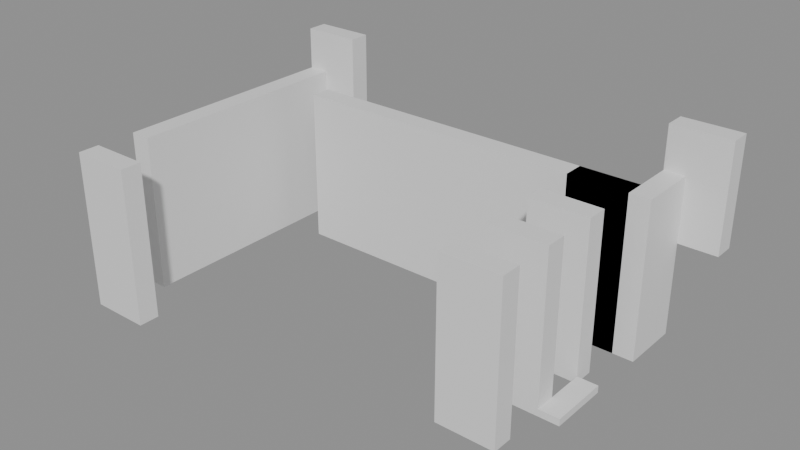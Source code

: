 # Source: building_lego.blend  (saved by Blender 5.0.119; exported with 4.5.12 LTS)
import bpy
from mathutils import Matrix  # noqa: F401  (used for matrix-valued properties, if any)

bpy.ops.wm.read_factory_settings(use_empty=True)
scene = bpy.context.scene
scene.name = 'Scene'

# ---- collections
col_01_paredes_externas = bpy.data.collections.new('01_Paredes_Externas'); scene.collection.children.link(col_01_paredes_externas)
col_02_paredes_internas = bpy.data.collections.new('02_Paredes_Internas'); scene.collection.children.link(col_02_paredes_internas)

# ---- materials (node trees are filled in below, after node groups)
mat_mat_parede_externa = bpy.data.materials.new('Mat_Parede_Externa')
mat_mat_parede_interna = bpy.data.materials.new('Mat_Parede_Interna')

# ---- material node trees
mat_mat_parede_externa.use_nodes = True; mat_mat_parede_externa.node_tree.nodes.clear()
_N = mat_mat_parede_externa.node_tree.nodes; _L = mat_mat_parede_externa.node_tree.links
n0 = _N.new('ShaderNodeBsdfPrincipled'); n0.name = 'BSDF - Pré-fundamentado'; n0.location = (-200, 100)
n1 = _N.new('ShaderNodeOutputMaterial'); n1.name = 'Saída de material'; n1.location = (200, 100)
_L.new(n0.outputs[0], n1.inputs[0])
n1.is_active_output = True
mat_mat_parede_interna.use_nodes = True; mat_mat_parede_interna.node_tree.nodes.clear()
_N = mat_mat_parede_interna.node_tree.nodes; _L = mat_mat_parede_interna.node_tree.links
n0 = _N.new('ShaderNodeBsdfPrincipled'); n0.name = 'BSDF - Pré-fundamentado'; n0.location = (-200, 100)
n1 = _N.new('ShaderNodeOutputMaterial'); n1.name = 'Saída de material'; n1.location = (200, 100)
_L.new(n0.outputs[0], n1.inputs[0])
n1.is_active_output = True

# ---- meshes
me_bloco_dungeon_wall_4112_2653_z_50 = bpy.data.meshes.new('Bloco_dungeon_wall_4112_2653_z-50')
me_bloco_dungeon_wall_4112_2653_z_50.from_pydata([(-0.5, -0.175, -1.32), (0.5, -0.175, -1.32), (0.5, 0.175, -1.32), (-0.5, 0.175, -1.32), (-0.5, -0.175, 1.32), (0.5, -0.175, 1.32), (0.5, 0.175, 1.32), (-0.5, 0.175, 1.32)], [], [(0, 1, 2, 3), (4, 7, 6, 5), (0, 4, 5, 1), (2, 6, 7, 3), (0, 3, 7, 4), (1, 5, 6, 2)])
me_bloco_dungeon_wall_4112_2653_z_50.materials.append(mat_mat_parede_externa)
me_bloco_dungeon_wall_4112_2653_z_50.update()
me_bloco_wall_torch_4112_2658_z_37 = bpy.data.meshes.new('Bloco_wall_torch_4112_2658_z-37')
me_bloco_wall_torch_4112_2658_z_37.from_pydata([(-0.5, -0.175, -0.9), (0.5, -0.175, -0.9), (0.5, 0.175, -0.9), (-0.5, 0.175, -0.9), (-0.5, -0.175, 0.9), (0.5, -0.175, 0.9), (0.5, 0.175, 0.9), (-0.5, 0.175, 0.9)], [], [(0, 1, 2, 3), (4, 7, 6, 5), (0, 4, 5, 1), (2, 6, 7, 3), (0, 3, 7, 4), (1, 5, 6, 2)])
me_bloco_wall_torch_4112_2658_z_37.materials.append(mat_mat_parede_externa)
me_bloco_wall_torch_4112_2658_z_37.update()
me_bloco_wall_torch_4119_2658_z_37 = bpy.data.meshes.new('Bloco_wall_torch_4119_2658_z-37')
me_bloco_wall_torch_4119_2658_z_37.from_pydata([(-0.5, -0.175, -0.9), (0.5, -0.175, -0.9), (0.5, 0.175, -0.9), (-0.5, 0.175, -0.9), (-0.5, -0.175, 0.9), (0.5, -0.175, 0.9), (0.5, 0.175, 0.9), (-0.5, 0.175, 0.9)], [], [(0, 1, 2, 3), (4, 7, 6, 5), (0, 4, 5, 1), (2, 6, 7, 3), (0, 3, 7, 4), (1, 5, 6, 2)])
me_bloco_wall_torch_4119_2658_z_37.materials.append(mat_mat_parede_externa)
me_bloco_wall_torch_4119_2658_z_37.update()
me_bloco_dungeon_wall_4112_2654_z_50 = bpy.data.meshes.new('Bloco_dungeon_wall_4112_2654_z-50')
me_bloco_dungeon_wall_4112_2654_z_50.from_pydata([(-0.175, -0.5, -1.32), (0.175, -0.5, -1.32), (0.175, 0.5, -1.32), (-0.175, 0.5, -1.32), (-0.175, -0.5, 1.32), (0.175, -0.5, 1.32), (0.175, 0.5, 1.32), (-0.175, 0.5, 1.32)], [], [(0, 1, 2, 3), (4, 7, 6, 5), (0, 4, 5, 1), (2, 6, 7, 3), (0, 3, 7, 4), (1, 5, 6, 2)])
me_bloco_dungeon_wall_4112_2654_z_50.materials.append(mat_mat_parede_externa)
me_bloco_dungeon_wall_4112_2654_z_50.update()
me_bloco_dungeon_wall_4112_2655_z_50 = bpy.data.meshes.new('Bloco_dungeon_wall_4112_2655_z-50')
me_bloco_dungeon_wall_4112_2655_z_50.from_pydata([(-0.175, -0.5, -1.32), (0.175, -0.5, -1.32), (0.175, 0.5, -1.32), (-0.175, 0.5, -1.32), (-0.175, -0.5, 1.32), (0.175, -0.5, 1.32), (0.175, 0.5, 1.32), (-0.175, 0.5, 1.32)], [], [(0, 1, 2, 3), (4, 7, 6, 5), (0, 4, 5, 1), (2, 6, 7, 3), (0, 3, 7, 4), (1, 5, 6, 2)])
me_bloco_dungeon_wall_4112_2655_z_50.materials.append(mat_mat_parede_externa)
me_bloco_dungeon_wall_4112_2655_z_50.update()
me_bloco_dungeon_wall_4112_2656_z_50 = bpy.data.meshes.new('Bloco_dungeon_wall_4112_2656_z-50')
me_bloco_dungeon_wall_4112_2656_z_50.from_pydata([(-0.175, -0.5, -1.32), (0.175, -0.5, -1.32), (0.175, 0.5, -1.32), (-0.175, 0.5, -1.32), (-0.175, -0.5, 1.32), (0.175, -0.5, 1.32), (0.175, 0.5, 1.32), (-0.175, 0.5, 1.32)], [], [(0, 1, 2, 3), (4, 7, 6, 5), (0, 4, 5, 1), (2, 6, 7, 3), (0, 3, 7, 4), (1, 5, 6, 2)])
me_bloco_dungeon_wall_4112_2656_z_50.materials.append(mat_mat_parede_externa)
me_bloco_dungeon_wall_4112_2656_z_50.update()
me_bloco_dungeon_wall_4112_2657_z_50 = bpy.data.meshes.new('Bloco_dungeon_wall_4112_2657_z-50')
me_bloco_dungeon_wall_4112_2657_z_50.from_pydata([(-0.175, -0.5, -1.32), (0.175, -0.5, -1.32), (0.175, 0.5, -1.32), (-0.175, 0.5, -1.32), (-0.175, -0.5, 1.32), (0.175, -0.5, 1.32), (0.175, 0.5, 1.32), (-0.175, 0.5, 1.32)], [], [(0, 1, 2, 3), (4, 7, 6, 5), (0, 4, 5, 1), (2, 6, 7, 3), (0, 3, 7, 4), (1, 5, 6, 2)])
me_bloco_dungeon_wall_4112_2657_z_50.materials.append(mat_mat_parede_externa)
me_bloco_dungeon_wall_4112_2657_z_50.update()
me_bloco_skeleton_4119_2655_z_50 = bpy.data.meshes.new('Bloco_skeleton_4119_2655_z-50')
me_bloco_skeleton_4119_2655_z_50.from_pydata([(-0.175, -0.5, -0.06), (0.175, -0.5, -0.06), (0.175, 0.5, -0.06), (-0.175, 0.5, -0.06), (-0.175, -0.5, 0.06), (0.175, -0.5, 0.06), (0.175, 0.5, 0.06), (-0.175, 0.5, 0.06)], [], [(0, 1, 2, 3), (4, 7, 6, 5), (0, 4, 5, 1), (2, 6, 7, 3), (0, 3, 7, 4), (1, 5, 6, 2)])
me_bloco_skeleton_4119_2655_z_50.materials.append(mat_mat_parede_externa)
me_bloco_skeleton_4119_2655_z_50.update()
me_bloco_dungeon_wall_4119_2657_z_50 = bpy.data.meshes.new('Bloco_dungeon_wall_4119_2657_z-50')
me_bloco_dungeon_wall_4119_2657_z_50.from_pydata([(-0.175, -0.5, -1.32), (0.175, -0.5, -1.32), (0.175, 0.5, -1.32), (-0.175, 0.5, -1.32), (-0.175, -0.5, 1.32), (0.175, -0.5, 1.32), (0.175, 0.5, 1.32), (-0.175, 0.5, 1.32)], [], [(0, 1, 2, 3), (4, 7, 6, 5), (0, 4, 5, 1), (2, 6, 7, 3), (0, 3, 7, 4), (1, 5, 6, 2)])
me_bloco_dungeon_wall_4119_2657_z_50.materials.append(mat_mat_parede_externa)
me_bloco_dungeon_wall_4119_2657_z_50.update()
me_bloco_dungeon_wall_4118_2654_z_50 = bpy.data.meshes.new('Bloco_dungeon_wall_4118_2654_z-50')
me_bloco_dungeon_wall_4118_2654_z_50.from_pydata([(-0.5, -0.175, -1.32), (0.5, -0.175, -1.32), (0.5, 0.175, -1.32), (-0.5, 0.175, -1.32), (-0.5, -0.175, 1.32), (0.5, -0.175, 1.32), (0.5, 0.175, 1.32), (-0.5, 0.175, 1.32)], [], [(0, 1, 2, 3), (4, 7, 6, 5), (0, 4, 5, 1), (2, 6, 7, 3), (0, 3, 7, 4), (1, 5, 6, 2)])
me_bloco_dungeon_wall_4118_2654_z_50.materials.append(mat_mat_parede_interna)
me_bloco_dungeon_wall_4118_2654_z_50.update()
me_bloco_dungeon_wall_4118_2655_z_50 = bpy.data.meshes.new('Bloco_dungeon_wall_4118_2655_z-50')
me_bloco_dungeon_wall_4118_2655_z_50.from_pydata([(-0.5, -0.175, -1.32), (0.5, -0.175, -1.32), (0.5, 0.175, -1.32), (-0.5, 0.175, -1.32), (-0.5, -0.175, 1.32), (0.5, -0.175, 1.32), (0.5, 0.175, 1.32), (-0.5, 0.175, 1.32)], [], [(0, 1, 2, 3), (4, 7, 6, 5), (0, 4, 5, 1), (2, 6, 7, 3), (0, 3, 7, 4), (1, 5, 6, 2)])
me_bloco_dungeon_wall_4118_2655_z_50.materials.append(mat_mat_parede_interna)
me_bloco_dungeon_wall_4118_2655_z_50.update()
me_bloco_dungeon_wall_4118_2656_z_50 = bpy.data.meshes.new('Bloco_dungeon_wall_4118_2656_z-50')
me_bloco_dungeon_wall_4118_2656_z_50.from_pydata([(-0.5, -0.175, -1.32), (0.5, -0.175, -1.32), (0.5, 0.175, -1.32), (-0.5, 0.175, -1.32), (-0.5, -0.175, 1.32), (0.5, -0.175, 1.32), (0.5, 0.175, 1.32), (-0.5, 0.175, 1.32)], [], [(0, 1, 2, 3), (4, 7, 6, 5), (0, 4, 5, 1), (2, 6, 7, 3), (0, 3, 7, 4), (1, 5, 6, 2)])
me_bloco_dungeon_wall_4118_2656_z_50.materials.append(mat_mat_parede_interna)
me_bloco_dungeon_wall_4118_2656_z_50.update()
me_bloco_dungeon_arch_4113_2657_z_50 = bpy.data.meshes.new('Bloco_dungeon_arch_4113_2657_z-50')
me_bloco_dungeon_arch_4113_2657_z_50.from_pydata([(-0.5, -0.175, -1.32), (0.5, -0.175, -1.32), (0.5, 0.175, -1.32), (-0.5, 0.175, -1.32), (-0.5, -0.175, 1.32), (0.5, -0.175, 1.32), (0.5, 0.175, 1.32), (-0.5, 0.175, 1.32)], [], [(0, 1, 2, 3), (4, 7, 6, 5), (0, 4, 5, 1), (2, 6, 7, 3), (0, 3, 7, 4), (1, 5, 6, 2)])
me_bloco_dungeon_arch_4113_2657_z_50.materials.append(mat_mat_parede_interna)
me_bloco_dungeon_arch_4113_2657_z_50.update()
me_bloco_dungeon_arch_4114_2657_z_50 = bpy.data.meshes.new('Bloco_dungeon_arch_4114_2657_z-50')
me_bloco_dungeon_arch_4114_2657_z_50.from_pydata([(-0.5, -0.175, -1.32), (0.5, -0.175, -1.32), (0.5, 0.175, -1.32), (-0.5, 0.175, -1.32), (-0.5, -0.175, 1.32), (0.5, -0.175, 1.32), (0.5, 0.175, 1.32), (-0.5, 0.175, 1.32)], [], [(0, 1, 2, 3), (4, 7, 6, 5), (0, 4, 5, 1), (2, 6, 7, 3), (0, 3, 7, 4), (1, 5, 6, 2)])
me_bloco_dungeon_arch_4114_2657_z_50.materials.append(mat_mat_parede_interna)
me_bloco_dungeon_arch_4114_2657_z_50.update()
me_bloco_dungeon_arch_4115_2657_z_50 = bpy.data.meshes.new('Bloco_dungeon_arch_4115_2657_z-50')
me_bloco_dungeon_arch_4115_2657_z_50.from_pydata([(-0.5, -0.175, -1.32), (0.5, -0.175, -1.32), (0.5, 0.175, -1.32), (-0.5, 0.175, -1.32), (-0.5, -0.175, 1.32), (0.5, -0.175, 1.32), (0.5, 0.175, 1.32), (-0.5, 0.175, 1.32)], [], [(0, 1, 2, 3), (4, 7, 6, 5), (0, 4, 5, 1), (2, 6, 7, 3), (0, 3, 7, 4), (1, 5, 6, 2)])
me_bloco_dungeon_arch_4115_2657_z_50.materials.append(mat_mat_parede_interna)
me_bloco_dungeon_arch_4115_2657_z_50.update()
me_bloco_dungeon_arch_4116_2657_z_50 = bpy.data.meshes.new('Bloco_dungeon_arch_4116_2657_z-50')
me_bloco_dungeon_arch_4116_2657_z_50.from_pydata([(-0.5, -0.175, -1.32), (0.5, -0.175, -1.32), (0.5, 0.175, -1.32), (-0.5, 0.175, -1.32), (-0.5, -0.175, 1.32), (0.5, -0.175, 1.32), (0.5, 0.175, 1.32), (-0.5, 0.175, 1.32)], [], [(0, 1, 2, 3), (4, 7, 6, 5), (0, 4, 5, 1), (2, 6, 7, 3), (0, 3, 7, 4), (1, 5, 6, 2)])
me_bloco_dungeon_arch_4116_2657_z_50.materials.append(mat_mat_parede_interna)
me_bloco_dungeon_arch_4116_2657_z_50.update()
me_bloco_dungeon_arch_4117_2657_z_50 = bpy.data.meshes.new('Bloco_dungeon_arch_4117_2657_z-50')
me_bloco_dungeon_arch_4117_2657_z_50.from_pydata([(-0.5, -0.175, -1.32), (0.5, -0.175, -1.32), (0.5, 0.175, -1.32), (-0.5, 0.175, -1.32), (-0.5, -0.175, 1.32), (0.5, -0.175, 1.32), (0.5, 0.175, 1.32), (-0.5, 0.175, 1.32)], [], [(0, 1, 2, 3), (4, 7, 6, 5), (0, 4, 5, 1), (2, 6, 7, 3), (0, 3, 7, 4), (1, 5, 6, 2)])
me_bloco_dungeon_arch_4117_2657_z_50.materials.append(mat_mat_parede_interna)
me_bloco_dungeon_arch_4117_2657_z_50.update()
me_bloco_dungeon_wall_4118_2657_z_50 = bpy.data.meshes.new('Bloco_dungeon_wall_4118_2657_z-50')
me_bloco_dungeon_wall_4118_2657_z_50.from_pydata([(-0.5, -0.175, -1.32), (0.5, -0.175, -1.32), (0.5, 0.175, -1.32), (-0.5, 0.175, -1.32), (-0.5, -0.175, 1.32), (0.5, -0.175, 1.32), (0.5, 0.175, 1.32), (-0.5, 0.175, 1.32)], [], [(0, 1, 2, 3), (4, 7, 6, 5), (0, 4, 5, 1), (2, 6, 7, 3), (0, 3, 7, 4), (1, 5, 6, 2)])
me_bloco_dungeon_wall_4118_2657_z_50.materials.append(mat_mat_parede_interna)
me_bloco_dungeon_wall_4118_2657_z_50.update()
me_bloco_dungeon_arch_4118_2657_z_50 = bpy.data.meshes.new('Bloco_dungeon_arch_4118_2657_z-50')
me_bloco_dungeon_arch_4118_2657_z_50.from_pydata([(-0.5, -0.175, -1.32), (0.5, -0.175, -1.32), (0.5, 0.175, -1.32), (-0.5, 0.175, -1.32), (-0.5, -0.175, 1.32), (0.5, -0.175, 1.32), (0.5, 0.175, 1.32), (-0.5, 0.175, 1.32)], [], [(0, 1, 2, 3), (4, 7, 6, 5), (0, 4, 5, 1), (2, 6, 7, 3), (0, 3, 7, 4), (1, 5, 6, 2)])
me_bloco_dungeon_arch_4118_2657_z_50.materials.append(mat_mat_parede_interna)
me_bloco_dungeon_arch_4118_2657_z_50.update()

# ---- objects
ob_parede_externa_norte_y2653_x4112_4112 = bpy.data.objects.new('Parede_Externa_Norte_Y2653_X4112_4112', None)
ob_bloco_dungeon_wall_4112_2653_z_50 = bpy.data.objects.new('Bloco_dungeon_wall_4112_2653_z-50', me_bloco_dungeon_wall_4112_2653_z_50)
ob_parede_externa_sul_y2658_x4112_4112 = bpy.data.objects.new('Parede_Externa_Sul_Y2658_X4112_4112', None)
ob_bloco_wall_torch_4112_2658_z_37 = bpy.data.objects.new('Bloco_wall_torch_4112_2658_z-37', me_bloco_wall_torch_4112_2658_z_37)
ob_parede_externa_sul_y2658_x4119_4119 = bpy.data.objects.new('Parede_Externa_Sul_Y2658_X4119_4119', None)
ob_bloco_wall_torch_4119_2658_z_37 = bpy.data.objects.new('Bloco_wall_torch_4119_2658_z-37', me_bloco_wall_torch_4119_2658_z_37)
ob_parede_externa_oeste_x4112_y2654_2657 = bpy.data.objects.new('Parede_Externa_Oeste_X4112_Y2654_2657', None)
ob_bloco_dungeon_wall_4112_2654_z_50 = bpy.data.objects.new('Bloco_dungeon_wall_4112_2654_z-50', me_bloco_dungeon_wall_4112_2654_z_50)
ob_bloco_dungeon_wall_4112_2655_z_50 = bpy.data.objects.new('Bloco_dungeon_wall_4112_2655_z-50', me_bloco_dungeon_wall_4112_2655_z_50)
ob_bloco_dungeon_wall_4112_2656_z_50 = bpy.data.objects.new('Bloco_dungeon_wall_4112_2656_z-50', me_bloco_dungeon_wall_4112_2656_z_50)
ob_bloco_dungeon_wall_4112_2657_z_50 = bpy.data.objects.new('Bloco_dungeon_wall_4112_2657_z-50', me_bloco_dungeon_wall_4112_2657_z_50)
ob_parede_externa_leste_x4119_y2655_2657 = bpy.data.objects.new('Parede_Externa_Leste_X4119_Y2655_2657', None)
ob_bloco_skeleton_4119_2655_z_50 = bpy.data.objects.new('Bloco_skeleton_4119_2655_z-50', me_bloco_skeleton_4119_2655_z_50)
ob_bloco_dungeon_wall_4119_2657_z_50 = bpy.data.objects.new('Bloco_dungeon_wall_4119_2657_z-50', me_bloco_dungeon_wall_4119_2657_z_50)
ob_parede_interna_ew_02_y2654_x4118_4118 = bpy.data.objects.new('Parede_Interna_EW_02_Y2654_X4118_4118', None)
ob_bloco_dungeon_wall_4118_2654_z_50 = bpy.data.objects.new('Bloco_dungeon_wall_4118_2654_z-50', me_bloco_dungeon_wall_4118_2654_z_50)
ob_parede_interna_ew_03_y2655_x4118_4118 = bpy.data.objects.new('Parede_Interna_EW_03_Y2655_X4118_4118', None)
ob_bloco_dungeon_wall_4118_2655_z_50 = bpy.data.objects.new('Bloco_dungeon_wall_4118_2655_z-50', me_bloco_dungeon_wall_4118_2655_z_50)
ob_parede_interna_ew_04_y2656_x4118_4118 = bpy.data.objects.new('Parede_Interna_EW_04_Y2656_X4118_4118', None)
ob_bloco_dungeon_wall_4118_2656_z_50 = bpy.data.objects.new('Bloco_dungeon_wall_4118_2656_z-50', me_bloco_dungeon_wall_4118_2656_z_50)
ob_parede_interna_ew_05_y2657_x4113_4118 = bpy.data.objects.new('Parede_Interna_EW_05_Y2657_X4113_4118', None)
ob_bloco_dungeon_arch_4113_2657_z_50 = bpy.data.objects.new('Bloco_dungeon_arch_4113_2657_z-50', me_bloco_dungeon_arch_4113_2657_z_50)
ob_bloco_dungeon_arch_4114_2657_z_50 = bpy.data.objects.new('Bloco_dungeon_arch_4114_2657_z-50', me_bloco_dungeon_arch_4114_2657_z_50)
ob_bloco_dungeon_arch_4115_2657_z_50 = bpy.data.objects.new('Bloco_dungeon_arch_4115_2657_z-50', me_bloco_dungeon_arch_4115_2657_z_50)
ob_bloco_dungeon_arch_4116_2657_z_50 = bpy.data.objects.new('Bloco_dungeon_arch_4116_2657_z-50', me_bloco_dungeon_arch_4116_2657_z_50)
ob_bloco_dungeon_arch_4117_2657_z_50 = bpy.data.objects.new('Bloco_dungeon_arch_4117_2657_z-50', me_bloco_dungeon_arch_4117_2657_z_50)
ob_bloco_dungeon_wall_4118_2657_z_50 = bpy.data.objects.new('Bloco_dungeon_wall_4118_2657_z-50', me_bloco_dungeon_wall_4118_2657_z_50)
ob_bloco_dungeon_arch_4118_2657_z_50 = bpy.data.objects.new('Bloco_dungeon_arch_4118_2657_z-50', me_bloco_dungeon_arch_4118_2657_z_50)

# ---- transforms, parenting, visibility, modifiers, constraints
ob_parede_externa_norte_y2653_x4112_4112.location = (-3.5, -2.5, 0.0)
ob_parede_externa_norte_y2653_x4112_4112.empty_display_type = 'CUBE'
ob_bloco_dungeon_wall_4112_2653_z_50.parent = ob_parede_externa_norte_y2653_x4112_4112
ob_bloco_dungeon_wall_4112_2653_z_50.matrix_parent_inverse = Matrix(((1.0, -0.0, 0.0, 3.5), (-0.0, 1.0, -0.0, 2.5), (0.0, -0.0, 1.0, -0.0), (-0.0, 0.0, -0.0, 1.0)))
ob_bloco_dungeon_wall_4112_2653_z_50.location = (-3.5, -2.825, 1.32)
ob_parede_externa_sul_y2658_x4112_4112.location = (-3.5, 2.5, 1.56)
ob_parede_externa_sul_y2658_x4112_4112.empty_display_type = 'CUBE'
ob_bloco_wall_torch_4112_2658_z_37.parent = ob_parede_externa_sul_y2658_x4112_4112
ob_bloco_wall_torch_4112_2658_z_37.matrix_parent_inverse = Matrix(((1.0, -0.0, 0.0, 3.5), (-0.0, 1.0, -0.0, -2.5), (0.0, -0.0, 1.0, -1.56), (-0.0, 0.0, -0.0, 1.0)))
ob_bloco_wall_torch_4112_2658_z_37.location = (-3.5, 2.175, 2.46)
ob_parede_externa_sul_y2658_x4119_4119.location = (3.5, 2.5, 1.56)
ob_parede_externa_sul_y2658_x4119_4119.empty_display_type = 'CUBE'
ob_bloco_wall_torch_4119_2658_z_37.parent = ob_parede_externa_sul_y2658_x4119_4119
ob_bloco_wall_torch_4119_2658_z_37.matrix_parent_inverse = Matrix(((1.0, -0.0, 0.0, -3.5), (-0.0, 1.0, -0.0, -2.5), (0.0, -0.0, 1.0, -1.56), (-0.0, 0.0, -0.0, 1.0)))
ob_bloco_wall_torch_4119_2658_z_37.location = (3.5, 2.175, 2.46)
ob_parede_externa_oeste_x4112_y2654_2657.location = (-3.5, 0.0, 0.0)
ob_parede_externa_oeste_x4112_y2654_2657.empty_display_type = 'CUBE'
ob_bloco_dungeon_wall_4112_2654_z_50.parent = ob_parede_externa_oeste_x4112_y2654_2657
ob_bloco_dungeon_wall_4112_2654_z_50.matrix_parent_inverse = Matrix(((1.0, -0.0, 0.0, 3.5), (-0.0, 1.0, -0.0, 0.0), (0.0, -0.0, 1.0, -0.0), (-0.0, 0.0, -0.0, 1.0)))
ob_bloco_dungeon_wall_4112_2654_z_50.location = (-3.825, -1.5, 1.32)
ob_bloco_dungeon_wall_4112_2655_z_50.parent = ob_parede_externa_oeste_x4112_y2654_2657
ob_bloco_dungeon_wall_4112_2655_z_50.matrix_parent_inverse = Matrix(((1.0, -0.0, 0.0, 3.5), (-0.0, 1.0, -0.0, 0.0), (0.0, -0.0, 1.0, -0.0), (-0.0, 0.0, -0.0, 1.0)))
ob_bloco_dungeon_wall_4112_2655_z_50.location = (-3.825, -0.5, 1.32)
ob_bloco_dungeon_wall_4112_2656_z_50.parent = ob_parede_externa_oeste_x4112_y2654_2657
ob_bloco_dungeon_wall_4112_2656_z_50.matrix_parent_inverse = Matrix(((1.0, -0.0, 0.0, 3.5), (-0.0, 1.0, -0.0, 0.0), (0.0, -0.0, 1.0, -0.0), (-0.0, 0.0, -0.0, 1.0)))
ob_bloco_dungeon_wall_4112_2656_z_50.location = (-3.825, 0.5, 1.32)
ob_bloco_dungeon_wall_4112_2657_z_50.parent = ob_parede_externa_oeste_x4112_y2654_2657
ob_bloco_dungeon_wall_4112_2657_z_50.matrix_parent_inverse = Matrix(((1.0, -0.0, 0.0, 3.5), (-0.0, 1.0, -0.0, 0.0), (0.0, -0.0, 1.0, -0.0), (-0.0, 0.0, -0.0, 1.0)))
ob_bloco_dungeon_wall_4112_2657_z_50.location = (-3.825, 1.5, 1.32)
ob_parede_externa_leste_x4119_y2655_2657.location = (3.5, 0.5, 0.0)
ob_parede_externa_leste_x4119_y2655_2657.empty_display_type = 'CUBE'
ob_bloco_skeleton_4119_2655_z_50.parent = ob_parede_externa_leste_x4119_y2655_2657
ob_bloco_skeleton_4119_2655_z_50.matrix_parent_inverse = Matrix(((1.0, -0.0, 0.0, -3.5), (-0.0, 1.0, -0.0, -0.5), (0.0, -0.0, 1.0, -0.0), (-0.0, 0.0, -0.0, 1.0)))
ob_bloco_skeleton_4119_2655_z_50.location = (3.175, -0.5, 0.06)
ob_bloco_dungeon_wall_4119_2657_z_50.parent = ob_parede_externa_leste_x4119_y2655_2657
ob_bloco_dungeon_wall_4119_2657_z_50.matrix_parent_inverse = Matrix(((1.0, -0.0, 0.0, -3.5), (-0.0, 1.0, -0.0, -0.5), (0.0, -0.0, 1.0, -0.0), (-0.0, 0.0, -0.0, 1.0)))
ob_bloco_dungeon_wall_4119_2657_z_50.location = (3.175, 1.5, 1.32)
ob_parede_interna_ew_02_y2654_x4118_4118.location = (2.5, -1.5, 0.0)
ob_parede_interna_ew_02_y2654_x4118_4118.empty_display_type = 'CUBE'
ob_bloco_dungeon_wall_4118_2654_z_50.parent = ob_parede_interna_ew_02_y2654_x4118_4118
ob_bloco_dungeon_wall_4118_2654_z_50.matrix_parent_inverse = Matrix(((1.0, -0.0, 0.0, -2.5), (-0.0, 1.0, -0.0, 1.5), (0.0, -0.0, 1.0, -0.0), (-0.0, 0.0, -0.0, 1.0)))
ob_bloco_dungeon_wall_4118_2654_z_50.location = (2.5, -1.825, 1.32)
ob_parede_interna_ew_03_y2655_x4118_4118.location = (2.5, -0.5, 0.0)
ob_parede_interna_ew_03_y2655_x4118_4118.empty_display_type = 'CUBE'
ob_bloco_dungeon_wall_4118_2655_z_50.parent = ob_parede_interna_ew_03_y2655_x4118_4118
ob_bloco_dungeon_wall_4118_2655_z_50.matrix_parent_inverse = Matrix(((1.0, -0.0, 0.0, -2.5), (-0.0, 1.0, -0.0, 0.5), (0.0, -0.0, 1.0, -0.0), (-0.0, 0.0, -0.0, 1.0)))
ob_bloco_dungeon_wall_4118_2655_z_50.location = (2.5, -0.825, 1.32)
ob_parede_interna_ew_04_y2656_x4118_4118.location = (2.5, 0.5, 0.0)
ob_parede_interna_ew_04_y2656_x4118_4118.empty_display_type = 'CUBE'
ob_bloco_dungeon_wall_4118_2656_z_50.parent = ob_parede_interna_ew_04_y2656_x4118_4118
ob_bloco_dungeon_wall_4118_2656_z_50.matrix_parent_inverse = Matrix(((1.0, -0.0, 0.0, -2.5), (-0.0, 1.0, -0.0, -0.5), (0.0, -0.0, 1.0, -0.0), (-0.0, 0.0, -0.0, 1.0)))
ob_bloco_dungeon_wall_4118_2656_z_50.location = (2.5, 0.175, 1.32)
ob_parede_interna_ew_05_y2657_x4113_4118.location = (0.0, 1.5, 0.0)
ob_parede_interna_ew_05_y2657_x4113_4118.empty_display_type = 'CUBE'
ob_bloco_dungeon_arch_4113_2657_z_50.parent = ob_parede_interna_ew_05_y2657_x4113_4118
ob_bloco_dungeon_arch_4113_2657_z_50.matrix_parent_inverse = Matrix(((1.0, -0.0, 0.0, -0.0), (-0.0, 1.0, -0.0, -1.5), (0.0, -0.0, 1.0, -0.0), (-0.0, 0.0, -0.0, 1.0)))
ob_bloco_dungeon_arch_4113_2657_z_50.location = (-2.5, 1.175, 1.32)
ob_bloco_dungeon_arch_4114_2657_z_50.parent = ob_parede_interna_ew_05_y2657_x4113_4118
ob_bloco_dungeon_arch_4114_2657_z_50.matrix_parent_inverse = Matrix(((1.0, -0.0, 0.0, -0.0), (-0.0, 1.0, -0.0, -1.5), (0.0, -0.0, 1.0, -0.0), (-0.0, 0.0, -0.0, 1.0)))
ob_bloco_dungeon_arch_4114_2657_z_50.location = (-1.5, 1.175, 1.32)
ob_bloco_dungeon_arch_4115_2657_z_50.parent = ob_parede_interna_ew_05_y2657_x4113_4118
ob_bloco_dungeon_arch_4115_2657_z_50.matrix_parent_inverse = Matrix(((1.0, -0.0, 0.0, -0.0), (-0.0, 1.0, -0.0, -1.5), (0.0, -0.0, 1.0, -0.0), (-0.0, 0.0, -0.0, 1.0)))
ob_bloco_dungeon_arch_4115_2657_z_50.location = (-0.5, 1.175, 1.32)
ob_bloco_dungeon_arch_4116_2657_z_50.parent = ob_parede_interna_ew_05_y2657_x4113_4118
ob_bloco_dungeon_arch_4116_2657_z_50.matrix_parent_inverse = Matrix(((1.0, -0.0, 0.0, -0.0), (-0.0, 1.0, -0.0, -1.5), (0.0, -0.0, 1.0, -0.0), (-0.0, 0.0, -0.0, 1.0)))
ob_bloco_dungeon_arch_4116_2657_z_50.location = (0.5, 1.175, 1.32)
ob_bloco_dungeon_arch_4117_2657_z_50.parent = ob_parede_interna_ew_05_y2657_x4113_4118
ob_bloco_dungeon_arch_4117_2657_z_50.matrix_parent_inverse = Matrix(((1.0, -0.0, 0.0, -0.0), (-0.0, 1.0, -0.0, -1.5), (0.0, -0.0, 1.0, -0.0), (-0.0, 0.0, -0.0, 1.0)))
ob_bloco_dungeon_arch_4117_2657_z_50.location = (1.5, 1.175, 1.32)
ob_bloco_dungeon_wall_4118_2657_z_50.parent = ob_parede_interna_ew_05_y2657_x4113_4118
ob_bloco_dungeon_wall_4118_2657_z_50.matrix_parent_inverse = Matrix(((1.0, -0.0, 0.0, -0.0), (-0.0, 1.0, -0.0, -1.5), (0.0, -0.0, 1.0, -0.0), (-0.0, 0.0, -0.0, 1.0)))
ob_bloco_dungeon_wall_4118_2657_z_50.location = (2.5, 1.175, 1.32)
ob_bloco_dungeon_arch_4118_2657_z_50.parent = ob_parede_interna_ew_05_y2657_x4113_4118
ob_bloco_dungeon_arch_4118_2657_z_50.matrix_parent_inverse = Matrix(((1.0, -0.0, 0.0, -0.0), (-0.0, 1.0, -0.0, -1.5), (0.0, -0.0, 1.0, -0.0), (-0.0, 0.0, -0.0, 1.0)))
ob_bloco_dungeon_arch_4118_2657_z_50.location = (2.5, 1.175, 1.32)

# ---- collection membership
col_01_paredes_externas.objects.link(ob_parede_externa_norte_y2653_x4112_4112)
col_01_paredes_externas.objects.link(ob_bloco_dungeon_wall_4112_2653_z_50)
col_01_paredes_externas.objects.link(ob_parede_externa_sul_y2658_x4112_4112)
col_01_paredes_externas.objects.link(ob_bloco_wall_torch_4112_2658_z_37)
col_01_paredes_externas.objects.link(ob_parede_externa_sul_y2658_x4119_4119)
col_01_paredes_externas.objects.link(ob_bloco_wall_torch_4119_2658_z_37)
col_01_paredes_externas.objects.link(ob_parede_externa_oeste_x4112_y2654_2657)
col_01_paredes_externas.objects.link(ob_bloco_dungeon_wall_4112_2654_z_50)
col_01_paredes_externas.objects.link(ob_bloco_dungeon_wall_4112_2655_z_50)
col_01_paredes_externas.objects.link(ob_bloco_dungeon_wall_4112_2656_z_50)
col_01_paredes_externas.objects.link(ob_bloco_dungeon_wall_4112_2657_z_50)
col_01_paredes_externas.objects.link(ob_parede_externa_leste_x4119_y2655_2657)
col_01_paredes_externas.objects.link(ob_bloco_skeleton_4119_2655_z_50)
col_01_paredes_externas.objects.link(ob_bloco_dungeon_wall_4119_2657_z_50)
col_02_paredes_internas.objects.link(ob_parede_interna_ew_02_y2654_x4118_4118)
col_02_paredes_internas.objects.link(ob_bloco_dungeon_wall_4118_2654_z_50)
col_02_paredes_internas.objects.link(ob_parede_interna_ew_03_y2655_x4118_4118)
col_02_paredes_internas.objects.link(ob_bloco_dungeon_wall_4118_2655_z_50)
col_02_paredes_internas.objects.link(ob_parede_interna_ew_04_y2656_x4118_4118)
col_02_paredes_internas.objects.link(ob_bloco_dungeon_wall_4118_2656_z_50)
col_02_paredes_internas.objects.link(ob_parede_interna_ew_05_y2657_x4113_4118)
col_02_paredes_internas.objects.link(ob_bloco_dungeon_arch_4113_2657_z_50)
col_02_paredes_internas.objects.link(ob_bloco_dungeon_arch_4114_2657_z_50)
col_02_paredes_internas.objects.link(ob_bloco_dungeon_arch_4115_2657_z_50)
col_02_paredes_internas.objects.link(ob_bloco_dungeon_arch_4116_2657_z_50)
col_02_paredes_internas.objects.link(ob_bloco_dungeon_arch_4117_2657_z_50)
col_02_paredes_internas.objects.link(ob_bloco_dungeon_wall_4118_2657_z_50)
col_02_paredes_internas.objects.link(ob_bloco_dungeon_arch_4118_2657_z_50)

# ---- scene / render settings (as saved in the file)
scene.frame_start = 1; scene.frame_end = 250; scene.frame_set(1)
scene.render.engine = 'BLENDER_EEVEE_NEXT'
scene.render.bake_bias = 0.0
scene.render.bake_samples = 0
scene.cycles.sampling_pattern = 'TABULATED_SOBOL'
scene.eevee.use_volume_custom_range = False
bpy.context.view_layer.update()

# ---- added for rendering (the .blend has no active camera and no usable light): camera, sun + grey world if the file has none
cam_auto = bpy.data.cameras.new('AutoCamera')
cam_auto.lens = 50.0
cam_auto.sensor_width = 36.0
cam_auto.clip_end = 1000.0
ob_auto_camera = bpy.data.objects.new('AutoCamera', cam_auto)
scene.collection.objects.link(ob_auto_camera)
ob_auto_camera.location = (9.43149, -11.6428, 9.22519)
ob_auto_camera.rotation_euler = (1.09748, -7.21219e-08, 0.694738)
scene.camera = ob_auto_camera
light_auto_sun = bpy.data.lights.new('AutoSun', 'SUN')
light_auto_sun.energy = 3.0
light_auto_sun.angle = 0.0523599
ob_auto_sun = bpy.data.objects.new('AutoSun', light_auto_sun)
scene.collection.objects.link(ob_auto_sun)
ob_auto_sun.rotation_euler = (0.872665, 0.174533, 0.523599)
if scene.world is None:
    world_auto = bpy.data.worlds.new('AutoWorld')
    world_auto.color = (0.3, 0.3, 0.3)
    scene.world = world_auto
bpy.context.view_layer.update()
